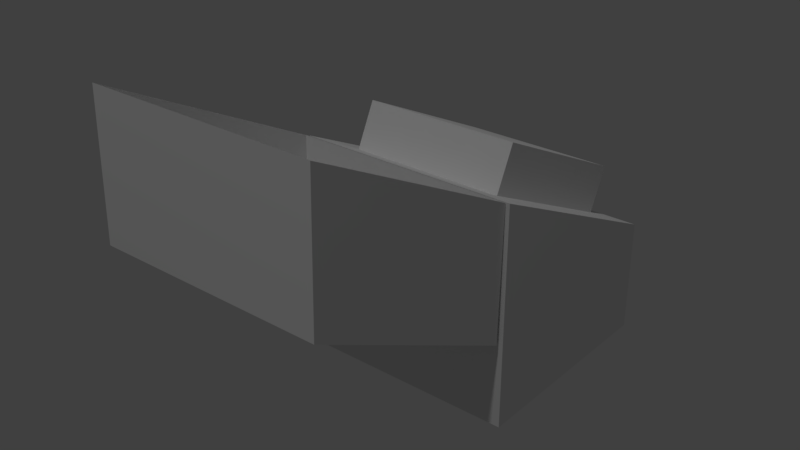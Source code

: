 # Source: button.blend  (saved by Blender 2.78.0; exported with 4.5.12 LTS)
import bpy
from mathutils import Matrix  # noqa: F401  (used for matrix-valued properties, if any)

bpy.ops.wm.read_factory_settings(use_empty=True)
scene = bpy.context.scene
scene.name = 'Scene'

# ---- collections
col_collection_1 = bpy.data.collections.new('Collection 1'); scene.collection.children.link(col_collection_1)

# ---- materials (node trees are filled in below, after node groups)
mat_mat_button_glass = bpy.data.materials.new('MAT_Button_glass')
mat_mat_button_glass.alpha_threshold = 0.0
mat_mat_button_glass.use_transparent_shadow = False
mat_mat_button_glass.roughness = 0.5
mat_mat_button = bpy.data.materials.new('MAT_Button')
mat_mat_button.alpha_threshold = 0.0
mat_mat_button.use_transparent_shadow = False
mat_mat_button.roughness = 0.5
mat_mat_button_base = bpy.data.materials.new('MAT_Button_base')
mat_mat_button_base.alpha_threshold = 0.0
mat_mat_button_base.use_transparent_shadow = False
mat_mat_button_base.roughness = 0.5

# ---- material node trees

# ---- world
world_world = bpy.data.worlds.new('World'); scene.world = world_world
world_world.color = (0.05088, 0.05088, 0.05088)
world_world.use_sun_shadow = False
world_world.sun_shadow_jitter_overblur = 0.0
world_world.cycles.sampling_method = 'MANUAL'

# ---- lights
light_point = bpy.data.lights.new('Point', 'POINT')
light_point.transmission_factor = 0.0
light_point.energy = 100.0
light_point.shadow_buffer_clip_start = 0.5
light_point.shadow_soft_size = 0.1
light_point.shadow_maximum_resolution = 0.006
light_point.use_absolute_resolution = True

# ---- meshes
me_cube_013 = bpy.data.meshes.new('Cube.013')
me_cube_013.from_pydata([(-0.1355, -2.98e-08, -8.941e-08), (-0.1355, 0.271, -0.1295), (0.1355, 0.271, -0.1295), (0.1355, -2.98e-08, -8.941e-08), (-0.1355, -2.98e-08, 0.1643), (-0.1355, 0.271, 0.0348), (0.1355, 0.271, 0.0348), (0.1355, -2.98e-08, 0.1643)], [], [(2, 3, 7, 6), (0, 1, 5, 4), (3, 0, 4, 7), (1, 2, 6, 5), (4, 5, 6, 7)])
_uv = me_cube_013.uv_layers.new(name='UVMap')
_uv.uv.foreach_set('vector', [0.8513, 0.9023, 0.3738, 0.9023, 0.2612, 0.6666, 0.7388, 0.6666, 0.3738, 9.502e-05, 0.8513, 9.497e-05, 0.7388, 0.2357, 0.2612, 0.2357, 9.497e-05, 0.6666, 9.497e-05, 0.2357, 0.2612, 0.2357, 0.2612, 0.6666, 0.9999, 0.2357, 0.9999, 0.6666, 0.7388, 0.6666, 0.7388, 0.2357, 0.2612, 0.2357, 0.7388, 0.2357, 0.7388, 0.6666, 0.2612, 0.6666])
me_cube_013.materials.append(mat_mat_button_glass)
me_cube_013.use_remesh_preserve_volume = False
me_cube_013.use_remesh_preserve_attributes = False
me_cube_013.use_mirror_vertex_groups = False
me_cube_013.update()
me_cube_017 = bpy.data.meshes.new('Cube.017')
me_cube_017.from_pydata([(-0.0951, -0.1172, 0.009416), (-0.0951, 0.08095, -0.08521), (0.0951, -0.1172, 0.009416), (0.0951, 0.08095, -0.08521), (-0.0951, -0.09255, 0.06091), (-0.0951, 0.1055, -0.03371), (0.0951, 0.1055, -0.03371), (0.0951, -0.09255, 0.06091)], [], [(2, 3, 6, 7), (6, 5, 4, 7), (1, 0, 4, 5), (0, 2, 7, 4), (3, 1, 5, 6)])
_uv = me_cube_017.uv_layers.new(name='UVMap')
_uv.uv.foreach_set('vector', [0.02701, 9.345e-05, 0.973, 9.351e-05, 0.973, 0.02701, 0.02701, 0.02701, 0.973, 0.02701, 0.973, 0.8466, 0.02701, 0.8466, 0.02701, 0.02701, 0.973, 0.8735, 0.02701, 0.8735, 0.02701, 0.8466, 0.973, 0.8466, 9.438e-05, 0.8466, 9.345e-05, 0.02701, 0.02701, 0.02701, 0.02701, 0.8466, 0.9999, 0.02701, 0.9999, 0.8466, 0.973, 0.8466, 0.973, 0.02701])
me_cube_017.materials.append(mat_mat_button)
me_cube_017.use_remesh_preserve_volume = False
me_cube_017.use_remesh_preserve_attributes = False
me_cube_017.use_mirror_vertex_groups = False
me_cube_017.update()
me_cube_001 = bpy.data.meshes.new('Cube.001')
me_cube_001.from_pydata([(-0.1355, -0.1188, -0.1093), (-0.0951, -0.0823, 0.1443), (-0.1355, 0.1523, -0.1093), (-0.0951, 0.1158, 0.04968), (0.1355, -0.1188, -0.1093), (0.0951, -0.0823, 0.1443), (0.1355, 0.1523, -0.1093), (0.0951, 0.1158, 0.04968), (-0.1355, -0.1188, 0.1617), (-0.1355, -0.1188, 0.1617), (-0.1355, 0.1523, 0.03226), (-0.1355, 0.1523, 0.03226), (0.1355, 0.1523, 0.03226), (0.1355, 0.1523, 0.03226), (0.1355, -0.1188, 0.1617), (0.1355, -0.1188, 0.1617)], [], [(0, 8, 11, 2), (2, 11, 13, 6), (6, 13, 15, 4), (4, 15, 8, 0), (2, 6, 4, 0), (1, 3, 10, 9), (3, 7, 12, 10), (7, 5, 14, 12), (5, 1, 9, 14)])
_uv = me_cube_001.uv_layers.new(name='UVMap')
_uv.uv.foreach_set('vector', [0.2754, 0.4192, 0.0001047, 0.4192, 0.1316, 0.1439, 0.2754, 0.1439, 0.2754, 0.1439, 0.2754, 0.0001047, 0.5508, 0.0001047, 0.5508, 0.1439, 0.5508, 0.1439, 0.6946, 0.1439, 0.8261, 0.4192, 0.5508, 0.4192, 0.5508, 0.4192, 0.5508, 0.6946, 0.2754, 0.6946, 0.2754, 0.4192, 0.2754, 0.1439, 0.5508, 0.1439, 0.5508, 0.4192, 0.2754, 0.4192, 0.04116, 0.7358, 0.04116, 0.9588, 0.0001047, 0.9999, 0.0001048, 0.6948, 0.04116, 0.9588, 0.2344, 0.9588, 0.2754, 0.9999, 0.0001047, 0.9999, 0.2344, 0.9588, 0.2344, 0.7358, 0.2754, 0.6948, 0.2754, 0.9999, 0.2344, 0.7358, 0.04116, 0.7358, 0.0001048, 0.6948, 0.2754, 0.6948])
me_cube_001.materials.append(mat_mat_button_base)
me_cube_001.use_remesh_preserve_volume = False
me_cube_001.use_remesh_preserve_attributes = False
me_cube_001.use_mirror_vertex_groups = False
me_cube_001.update()

# ---- objects
ob_point = bpy.data.objects.new('Point', light_point)
ob_button_top = bpy.data.objects.new('button_top', me_cube_013)
ob_button_button = bpy.data.objects.new('button_button', me_cube_017)
ob_button_base = bpy.data.objects.new('button_base', me_cube_001)

# ---- transforms, parenting, visibility, modifiers, constraints
ob_point.location = (0.3517, -1.613, 3.677)
ob_point.lineart.crease_threshold = 0.0
ob_button_top.location = (-0.004745, -0.09157, 0.06231)
ob_button_top.rotation_euler = (3.117, -0.0, 0.0)
ob_button_top.show_transparent = True
ob_button_top.use_shape_key_edit_mode = True
ob_button_top.lineart.crease_threshold = 0.0
_vg = ob_button_top.vertex_groups.new(name='button_top')
_vg = ob_button_top.vertex_groups.new(name='button_bot')
_vg = ob_button_top.vertex_groups.new(name='flip_bone')
ob_button_button.location = (-2.384e-07, 0.06283, 0.03602)
ob_button_button.lineart.crease_threshold = 0.0
_vg = ob_button_button.vertex_groups.new(name='button_top')
_vg = ob_button_button.vertex_groups.new(name='button_bot')
ob_button_base.location = (1.192e-07, 0.02797, -0.09887)
ob_button_base.use_shape_key_edit_mode = True
ob_button_base.lineart.crease_threshold = 0.0
_vg = ob_button_base.vertex_groups.new(name='button_top')
_vg = ob_button_base.vertex_groups.new(name='button_bot')

# ---- collection membership
col_collection_1.objects.link(ob_point)
col_collection_1.objects.link(ob_button_top)
col_collection_1.objects.link(ob_button_button)
col_collection_1.objects.link(ob_button_base)

# ---- scene / render settings (as saved in the file)
scene.frame_start = 1; scene.frame_end = 250; scene.frame_set(48)
scene.render.engine = 'BLENDER_EEVEE_NEXT'
scene.render.resolution_percentage = 50
scene.render.dither_intensity = 0.0
scene.cycles.use_denoising = False
scene.cycles.samples = 128
scene.cycles.sampling_pattern = 'TABULATED_SOBOL'
scene.cycles.light_sampling_threshold = 0.0
scene.cycles.use_adaptive_sampling = False
scene.cycles.use_light_tree = False
scene.cycles.blur_glossy = 0.0
scene.cycles.sample_clamp_indirect = 0.0
scene.view_settings.view_transform = 'Standard'
bpy.context.view_layer.update()

# ---- added for rendering (the .blend has no active camera): camera
cam_auto = bpy.data.cameras.new('AutoCamera')
cam_auto.lens = 50.0
cam_auto.sensor_width = 36.0
cam_auto.clip_end = 1000.0
ob_auto_camera = bpy.data.objects.new('AutoCamera', cam_auto)
scene.collection.objects.link(ob_auto_camera)
ob_auto_camera.location = (0.677741, -0.909287, 0.539174)
ob_auto_camera.rotation_euler = (1.09748, -7.21219e-08, 0.694738)
scene.camera = ob_auto_camera
bpy.context.view_layer.update()
